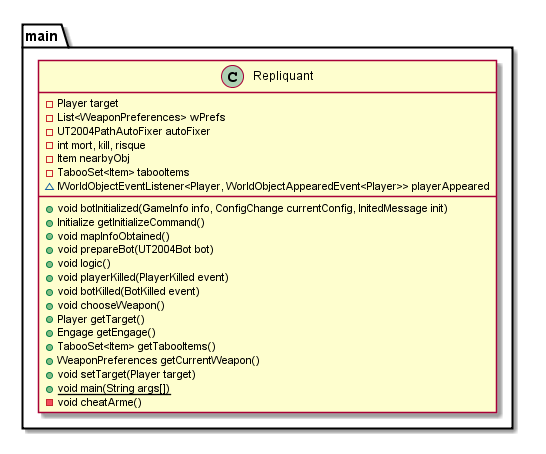

The diagram above was rendered by PlantUML. Its source (embedded in the PNG):
@startuml
class main.Repliquant {
    - Player target
    - List<WeaponPreferences> wPrefs
    - UT2004PathAutoFixer autoFixer
    - int mort, kill, risque
    - Item nearbyObj
    - TabooSet<Item> tabooItems
    ~ IWorldObjectEventListener<Player, WorldObjectAppearedEvent<Player>> playerAppeared
    + void botInitialized(GameInfo info, ConfigChange currentConfig, InitedMessage init)
    + Initialize getInitializeCommand()
    + void mapInfoObtained()
    + void prepareBot(UT2004Bot bot)
    + void logic()
    + void playerKilled(PlayerKilled event)
    + void botKilled(BotKilled event)
    + void chooseWeapon()
    + Player getTarget()
    + Engage getEngage()
    + TabooSet<Item> getTabooItems()
    + WeaponPreferences getCurrentWeapon()
    + void setTarget(Player target)
    + {static} void main(String args[])
    - void cheatArme()
}
@enduml